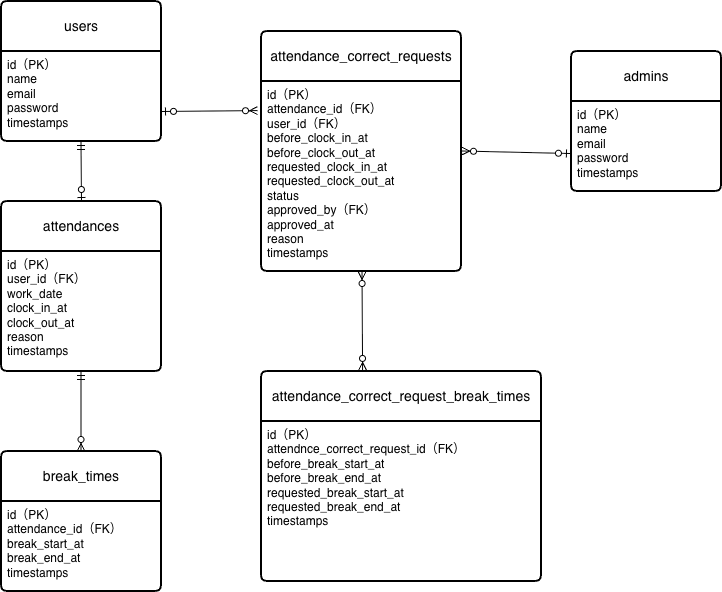

The diagram above was exported from draw.io. Its source (the exported page's mxGraphModel, read from the mxfile embedded in the PNG):
<mxGraphModel dx="934" dy="644" grid="1" gridSize="10" guides="1" tooltips="1" connect="1" arrows="1" fold="1" page="1" pageScale="1" pageWidth="827" pageHeight="1169" math="0" shadow="0">
  <root>
    <mxCell id="0" />
    <mxCell id="1" parent="0" />
    <mxCell id="jz7uOC4PI9GYUrXdg6hl-1" parent="1" style="swimlane;childLayout=stackLayout;horizontal=1;startSize=50;horizontalStack=0;rounded=1;fontSize=14;fontStyle=0;strokeWidth=2;resizeParent=0;resizeLast=1;shadow=0;dashed=0;align=center;arcSize=4;whiteSpace=wrap;html=1;" value="users" vertex="1">
      <mxGeometry height="140" width="160" x="80" y="130" as="geometry" />
    </mxCell>
    <mxCell id="jz7uOC4PI9GYUrXdg6hl-2" parent="jz7uOC4PI9GYUrXdg6hl-1" style="align=left;strokeColor=none;fillColor=none;spacingLeft=4;spacingRight=4;fontSize=12;verticalAlign=top;resizable=0;rotatable=0;part=1;html=1;whiteSpace=wrap;" value="id（PK）&lt;div&gt;name&lt;/div&gt;&lt;div&gt;email&lt;/div&gt;&lt;div&gt;password&lt;/div&gt;&lt;div&gt;timestamps&lt;/div&gt;" vertex="1">
      <mxGeometry height="90" width="160" y="50" as="geometry" />
    </mxCell>
    <mxCell id="jz7uOC4PI9GYUrXdg6hl-3" parent="1" style="swimlane;childLayout=stackLayout;horizontal=1;startSize=50;horizontalStack=0;rounded=1;fontSize=14;fontStyle=0;strokeWidth=2;resizeParent=0;resizeLast=1;shadow=0;dashed=0;align=center;arcSize=4;whiteSpace=wrap;html=1;" value="attendances" vertex="1">
      <mxGeometry height="170" width="160" x="80" y="330" as="geometry" />
    </mxCell>
    <mxCell id="jz7uOC4PI9GYUrXdg6hl-4" parent="jz7uOC4PI9GYUrXdg6hl-3" style="align=left;strokeColor=none;fillColor=none;spacingLeft=4;spacingRight=4;fontSize=12;verticalAlign=top;resizable=0;rotatable=0;part=1;html=1;whiteSpace=wrap;" value="id（PK）&lt;div&gt;user_id（FK）&lt;/div&gt;&lt;div&gt;work_date&lt;/div&gt;&lt;div&gt;clock_in_at&lt;/div&gt;&lt;div&gt;clock_out_at&lt;/div&gt;&lt;div&gt;reason&lt;/div&gt;&lt;div&gt;timestamps&lt;/div&gt;&lt;div&gt;&lt;br&gt;&lt;/div&gt;" vertex="1">
      <mxGeometry height="120" width="160" y="50" as="geometry" />
    </mxCell>
    <mxCell id="jz7uOC4PI9GYUrXdg6hl-5" parent="1" style="swimlane;childLayout=stackLayout;horizontal=1;startSize=50;horizontalStack=0;rounded=1;fontSize=14;fontStyle=0;strokeWidth=2;resizeParent=0;resizeLast=1;shadow=0;dashed=0;align=center;arcSize=4;whiteSpace=wrap;html=1;" value="break_times" vertex="1">
      <mxGeometry height="140" width="160" x="80" y="580" as="geometry" />
    </mxCell>
    <mxCell id="jz7uOC4PI9GYUrXdg6hl-6" parent="jz7uOC4PI9GYUrXdg6hl-5" style="align=left;strokeColor=none;fillColor=none;spacingLeft=4;spacingRight=4;fontSize=12;verticalAlign=top;resizable=0;rotatable=0;part=1;html=1;whiteSpace=wrap;" value="id（PK）&lt;div&gt;attendance_id（FK）&lt;/div&gt;&lt;div&gt;break_start_at&lt;/div&gt;&lt;div&gt;break_end_at&lt;/div&gt;&lt;div&gt;timestamps&lt;/div&gt;" vertex="1">
      <mxGeometry height="90" width="160" y="50" as="geometry" />
    </mxCell>
    <mxCell id="jz7uOC4PI9GYUrXdg6hl-7" parent="1" style="swimlane;childLayout=stackLayout;horizontal=1;startSize=50;horizontalStack=0;rounded=1;fontSize=14;fontStyle=0;strokeWidth=2;resizeParent=0;resizeLast=1;shadow=0;dashed=0;align=center;arcSize=4;whiteSpace=wrap;html=1;" value="attendance_correct_requests" vertex="1">
      <mxGeometry height="240" width="200" x="340" y="160" as="geometry" />
    </mxCell>
    <mxCell id="jz7uOC4PI9GYUrXdg6hl-8" parent="jz7uOC4PI9GYUrXdg6hl-7" style="align=left;strokeColor=none;fillColor=none;spacingLeft=4;spacingRight=4;fontSize=12;verticalAlign=top;resizable=0;rotatable=0;part=1;html=1;whiteSpace=wrap;" value="id（PK）&lt;div&gt;attendance_id（FK）&lt;/div&gt;&lt;div&gt;user_id（FK）&lt;/div&gt;&lt;div&gt;before_clock_in_at&lt;/div&gt;&lt;div&gt;before_clock_out_at&lt;/div&gt;&lt;div&gt;requested_clock_in_at&lt;/div&gt;&lt;div&gt;requested_clock_out_at&lt;/div&gt;&lt;div&gt;status&lt;/div&gt;&lt;div&gt;approved_by（FK）&lt;/div&gt;&lt;div&gt;approved_at&lt;/div&gt;&lt;div&gt;reason&lt;/div&gt;&lt;div&gt;timestamps&lt;/div&gt;&lt;div&gt;&lt;br&gt;&lt;/div&gt;&lt;div&gt;&lt;br&gt;&lt;/div&gt;" vertex="1">
      <mxGeometry height="190" width="200" y="50" as="geometry" />
    </mxCell>
    <mxCell id="fIhVe_d25kM682Z7NIxi-1" edge="1" parent="jz7uOC4PI9GYUrXdg6hl-7" source="jz7uOC4PI9GYUrXdg6hl-8" style="edgeStyle=orthogonalEdgeStyle;rounded=0;orthogonalLoop=1;jettySize=auto;html=1;exitX=0.5;exitY=1;exitDx=0;exitDy=0;" target="jz7uOC4PI9GYUrXdg6hl-8">
      <mxGeometry relative="1" as="geometry" />
    </mxCell>
    <mxCell id="fIhVe_d25kM682Z7NIxi-6" parent="1" style="swimlane;childLayout=stackLayout;horizontal=1;startSize=50;horizontalStack=0;rounded=1;fontSize=14;fontStyle=0;strokeWidth=2;resizeParent=0;resizeLast=1;shadow=0;dashed=0;align=center;arcSize=4;whiteSpace=wrap;html=1;" value="admins" vertex="1">
      <mxGeometry height="140" width="150" x="650" y="180" as="geometry" />
    </mxCell>
    <mxCell id="fIhVe_d25kM682Z7NIxi-7" parent="fIhVe_d25kM682Z7NIxi-6" style="align=left;strokeColor=none;fillColor=none;spacingLeft=4;spacingRight=4;fontSize=12;verticalAlign=top;resizable=0;rotatable=0;part=1;html=1;whiteSpace=wrap;" value="id（PK）&lt;div&gt;name&lt;/div&gt;&lt;div&gt;email&lt;/div&gt;&lt;div&gt;password&lt;/div&gt;&lt;div&gt;timestamps&lt;/div&gt;" vertex="1">
      <mxGeometry height="90" width="150" y="50" as="geometry" />
    </mxCell>
    <mxCell id="fIhVe_d25kM682Z7NIxi-8" parent="1" style="swimlane;childLayout=stackLayout;horizontal=1;startSize=50;horizontalStack=0;rounded=1;fontSize=14;fontStyle=0;strokeWidth=2;resizeParent=0;resizeLast=1;shadow=0;dashed=0;align=center;arcSize=4;whiteSpace=wrap;html=1;" value="attendance_correct_request_break_times" vertex="1">
      <mxGeometry height="210" width="280" x="340" y="500" as="geometry" />
    </mxCell>
    <mxCell id="fIhVe_d25kM682Z7NIxi-9" parent="fIhVe_d25kM682Z7NIxi-8" style="align=left;strokeColor=none;fillColor=none;spacingLeft=4;spacingRight=4;fontSize=12;verticalAlign=top;resizable=0;rotatable=0;part=1;html=1;whiteSpace=wrap;" value="id（PK）&lt;div&gt;attendnce_correct_request_id（FK）&lt;/div&gt;&lt;div&gt;before_break_start_at&lt;/div&gt;&lt;div&gt;before_break_end_at&lt;/div&gt;&lt;div&gt;requested_break_start_at&lt;/div&gt;&lt;div&gt;requested_break_end_at&lt;/div&gt;&lt;div&gt;timestamps&lt;/div&gt;" vertex="1">
      <mxGeometry height="160" width="280" y="50" as="geometry" />
    </mxCell>
    <mxCell id="fIhVe_d25kM682Z7NIxi-24" edge="1" parent="1" style="fontSize=12;html=1;endArrow=ERzeroToOne;startArrow=ERmandOne;rounded=0;entryX=0.5;entryY=0;entryDx=0;entryDy=0;" target="jz7uOC4PI9GYUrXdg6hl-3" value="">
      <mxGeometry height="100" relative="1" width="100" as="geometry">
        <mxPoint x="159.5" y="270" as="sourcePoint" />
        <mxPoint x="159.5" y="320" as="targetPoint" />
      </mxGeometry>
    </mxCell>
    <mxCell id="fIhVe_d25kM682Z7NIxi-25" edge="1" parent="1" style="fontSize=12;html=1;endArrow=ERzeroToMany;startArrow=ERmandOne;rounded=0;" value="">
      <mxGeometry height="100" relative="1" width="100" as="geometry">
        <mxPoint x="159.5" y="500" as="sourcePoint" />
        <mxPoint x="159.5" y="580" as="targetPoint" />
      </mxGeometry>
    </mxCell>
    <mxCell id="fIhVe_d25kM682Z7NIxi-27" edge="1" parent="1" style="fontSize=12;html=1;endArrow=ERzeroToMany;startArrow=ERzeroToOne;rounded=0;entryX=-0.02;entryY=0.153;entryDx=0;entryDy=0;entryPerimeter=0;" target="jz7uOC4PI9GYUrXdg6hl-8" value="">
      <mxGeometry height="100" relative="1" width="100" as="geometry">
        <Array as="points" />
        <mxPoint x="240" y="240" as="sourcePoint" />
        <mxPoint x="330" y="240" as="targetPoint" />
      </mxGeometry>
    </mxCell>
    <mxCell id="fIhVe_d25kM682Z7NIxi-28" edge="1" parent="1" source="fIhVe_d25kM682Z7NIxi-7" style="fontSize=12;html=1;endArrow=ERzeroToMany;startArrow=ERzeroToOne;rounded=0;exitX=-0.007;exitY=0.578;exitDx=0;exitDy=0;exitPerimeter=0;" value="">
      <mxGeometry height="100" relative="1" width="100" as="geometry">
        <mxPoint x="620" y="279.5" as="sourcePoint" />
        <mxPoint x="540" y="279.5" as="targetPoint" />
      </mxGeometry>
    </mxCell>
    <mxCell id="fIhVe_d25kM682Z7NIxi-29" edge="1" parent="1" source="fIhVe_d25kM682Z7NIxi-8" style="fontSize=12;html=1;endArrow=ERzeroToMany;endFill=1;startArrow=ERzeroToMany;rounded=0;exitX=0.361;exitY=-0.005;exitDx=0;exitDy=0;exitPerimeter=0;" target="jz7uOC4PI9GYUrXdg6hl-8" value="">
      <mxGeometry height="100" relative="1" width="100" as="geometry">
        <mxPoint x="440" y="490" as="sourcePoint" />
        <mxPoint x="490" y="430" as="targetPoint" />
      </mxGeometry>
    </mxCell>
  </root>
</mxGraphModel>